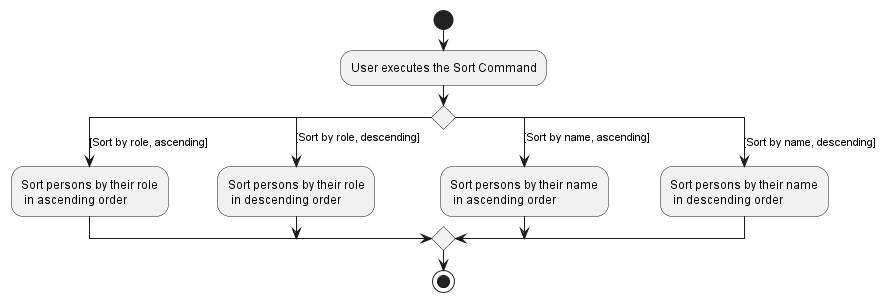

The diagram above was rendered by PlantUML. Its source (embedded in the PNG):
@startuml
start
:User executes the Sort Command;

switch()
case ([Sort by role, ascending])
    :Sort persons by their role
     in ascending order;
case ([Sort by role, descending])
    :Sort persons by their role
     in descending order;
case ([Sort by name, ascending])
    :Sort persons by their name
     in ascending order;
case ([Sort by name, descending])
    :Sort persons by their name
     in descending order;
endswitch
stop
@enduml